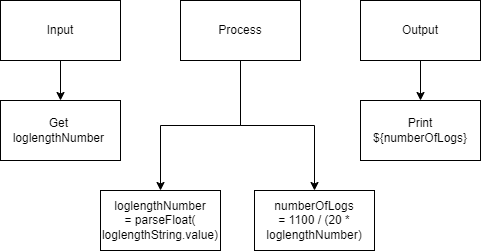

The diagram above was exported from draw.io. Its source (the exported page's mxGraphModel, read from the mxfile embedded in the PNG):
<mxGraphModel dx="525" dy="304" grid="1" gridSize="10" guides="1" tooltips="1" connect="1" arrows="1" fold="1" page="1" pageScale="1" pageWidth="827" pageHeight="1169" math="0" shadow="0">
  <root>
    <mxCell id="0" />
    <mxCell id="1" parent="0" />
    <mxCell id="10" style="edgeStyle=none;html=1;entryX=0.5;entryY=0;entryDx=0;entryDy=0;" edge="1" parent="1" source="2" target="5">
      <mxGeometry relative="1" as="geometry" />
    </mxCell>
    <mxCell id="2" value="Input" style="rounded=0;whiteSpace=wrap;html=1;" vertex="1" parent="1">
      <mxGeometry x="100" y="150" width="120" height="60" as="geometry" />
    </mxCell>
    <mxCell id="12" style="edgeStyle=orthogonalEdgeStyle;html=1;entryX=0.5;entryY=0;entryDx=0;entryDy=0;rounded=0;" edge="1" parent="1" source="3" target="8">
      <mxGeometry relative="1" as="geometry" />
    </mxCell>
    <mxCell id="13" style="edgeStyle=orthogonalEdgeStyle;rounded=0;html=1;entryX=0.5;entryY=0;entryDx=0;entryDy=0;" edge="1" parent="1" source="3" target="6">
      <mxGeometry relative="1" as="geometry" />
    </mxCell>
    <mxCell id="3" value="Process" style="rounded=0;whiteSpace=wrap;html=1;" vertex="1" parent="1">
      <mxGeometry x="280" y="150" width="120" height="60" as="geometry" />
    </mxCell>
    <mxCell id="11" style="edgeStyle=none;html=1;entryX=0.5;entryY=0;entryDx=0;entryDy=0;" edge="1" parent="1" source="4">
      <mxGeometry relative="1" as="geometry">
        <mxPoint x="520" y="250" as="targetPoint" />
      </mxGeometry>
    </mxCell>
    <mxCell id="4" value="Output" style="rounded=0;whiteSpace=wrap;html=1;" vertex="1" parent="1">
      <mxGeometry x="460" y="150" width="120" height="60" as="geometry" />
    </mxCell>
    <mxCell id="5" value="Get&amp;nbsp;&lt;br&gt;loglengthNumber&amp;nbsp;" style="rounded=0;whiteSpace=wrap;html=1;" vertex="1" parent="1">
      <mxGeometry x="100" y="250" width="120" height="60" as="geometry" />
    </mxCell>
    <mxCell id="6" value="loglengthNumber &lt;br&gt;= parseFloat(&lt;br&gt;loglengthString.value)" style="rounded=0;whiteSpace=wrap;html=1;" vertex="1" parent="1">
      <mxGeometry x="200" y="340" width="120" height="60" as="geometry" />
    </mxCell>
    <mxCell id="8" value="numberOfLogs&lt;br&gt;= 1100 / (20 * loglengthNumber)" style="rounded=0;whiteSpace=wrap;html=1;" vertex="1" parent="1">
      <mxGeometry x="354" y="340" width="120" height="60" as="geometry" />
    </mxCell>
    <mxCell id="16" value="Print&lt;br&gt;${numberOfLogs}" style="rounded=0;whiteSpace=wrap;html=1;" vertex="1" parent="1">
      <mxGeometry x="460" y="250" width="120" height="60" as="geometry" />
    </mxCell>
  </root>
</mxGraphModel>